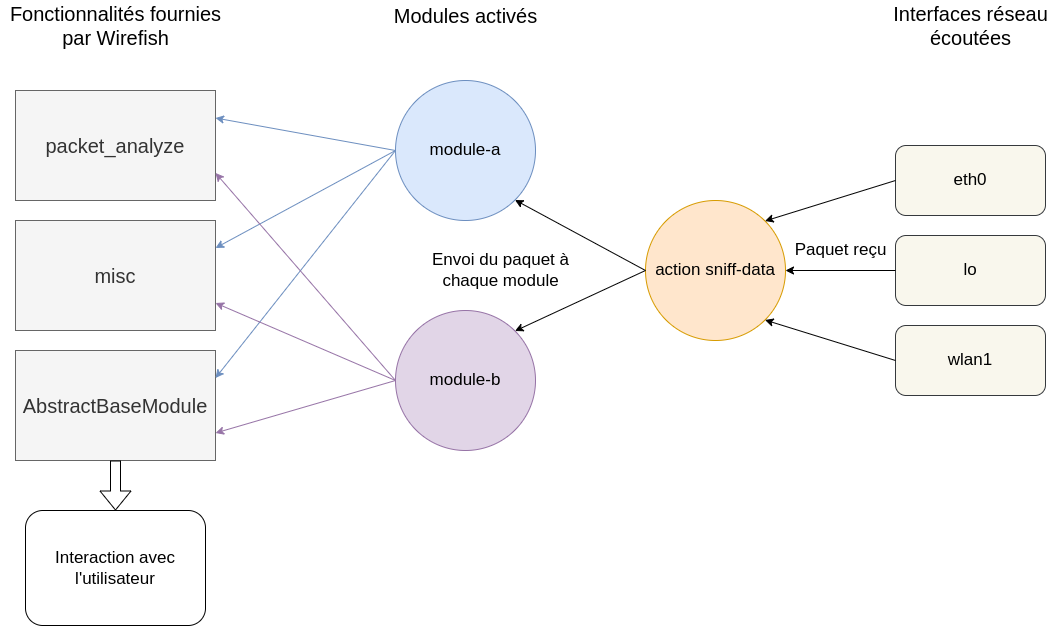

The diagram above was exported from draw.io. Its source (the exported page's mxGraphModel, read from the mxfile embedded in the PNG):
<mxGraphModel dx="1422" dy="709" grid="1" gridSize="10" guides="1" tooltips="1" connect="1" arrows="1" fold="1" page="1" pageScale="1" pageWidth="1169" pageHeight="827" math="0" shadow="0">
  <root>
    <mxCell id="0" />
    <mxCell id="1" parent="0" />
    <mxCell id="W0LdysrY7Oz84pUSVPal-9" value="AbstractBaseModule" style="rounded=0;whiteSpace=wrap;html=1;fontSize=20;fillColor=#f5f5f5;fontColor=#333333;strokeColor=#666666;" vertex="1" parent="1">
      <mxGeometry x="40" y="460" width="200" height="110" as="geometry" />
    </mxCell>
    <mxCell id="W0LdysrY7Oz84pUSVPal-10" value="packet_analyze" style="rounded=0;whiteSpace=wrap;html=1;fontSize=20;fillColor=#f5f5f5;fontColor=#333333;strokeColor=#666666;" vertex="1" parent="1">
      <mxGeometry x="40" y="200" width="200" height="110" as="geometry" />
    </mxCell>
    <mxCell id="W0LdysrY7Oz84pUSVPal-11" value="misc" style="rounded=0;whiteSpace=wrap;html=1;fontSize=20;fillColor=#f5f5f5;fontColor=#333333;strokeColor=#666666;" vertex="1" parent="1">
      <mxGeometry x="40" y="330" width="200" height="110" as="geometry" />
    </mxCell>
    <mxCell id="W0LdysrY7Oz84pUSVPal-12" value="module-a" style="ellipse;whiteSpace=wrap;html=1;aspect=fixed;fontSize=17;fillColor=#dae8fc;strokeColor=#6c8ebf;" vertex="1" parent="1">
      <mxGeometry x="420" y="190" width="140" height="140" as="geometry" />
    </mxCell>
    <mxCell id="W0LdysrY7Oz84pUSVPal-13" value="module-b" style="ellipse;whiteSpace=wrap;html=1;aspect=fixed;fontSize=17;fillColor=#e1d5e7;strokeColor=#9673a6;" vertex="1" parent="1">
      <mxGeometry x="420" y="420" width="140" height="140" as="geometry" />
    </mxCell>
    <mxCell id="W0LdysrY7Oz84pUSVPal-14" value="Fonctionnalités fournies&lt;br&gt;par Wirefish" style="text;html=1;align=center;verticalAlign=middle;resizable=0;points=[];autosize=1;strokeColor=none;fillColor=none;fontSize=20;" vertex="1" parent="1">
      <mxGeometry x="25" y="110" width="230" height="50" as="geometry" />
    </mxCell>
    <mxCell id="W0LdysrY7Oz84pUSVPal-15" value="Modules activés" style="text;html=1;align=center;verticalAlign=middle;resizable=0;points=[];autosize=1;strokeColor=none;fillColor=none;fontSize=20;" vertex="1" parent="1">
      <mxGeometry x="410" y="110" width="160" height="30" as="geometry" />
    </mxCell>
    <mxCell id="W0LdysrY7Oz84pUSVPal-16" value="" style="endArrow=classic;html=1;rounded=0;exitX=0;exitY=0.5;exitDx=0;exitDy=0;entryX=1;entryY=0.25;entryDx=0;entryDy=0;fillColor=#dae8fc;strokeColor=#6c8ebf;" edge="1" parent="1" source="W0LdysrY7Oz84pUSVPal-12" target="W0LdysrY7Oz84pUSVPal-9">
      <mxGeometry width="50" height="50" relative="1" as="geometry">
        <mxPoint x="620" y="175" as="sourcePoint" />
        <mxPoint x="640" y="295" as="targetPoint" />
      </mxGeometry>
    </mxCell>
    <mxCell id="W0LdysrY7Oz84pUSVPal-17" value="" style="endArrow=classic;html=1;rounded=0;entryX=1;entryY=0.25;entryDx=0;entryDy=0;exitX=0;exitY=0.5;exitDx=0;exitDy=0;fillColor=#dae8fc;strokeColor=#6c8ebf;" edge="1" parent="1" source="W0LdysrY7Oz84pUSVPal-12" target="W0LdysrY7Oz84pUSVPal-10">
      <mxGeometry width="50" height="50" relative="1" as="geometry">
        <mxPoint x="380" y="280" as="sourcePoint" />
        <mxPoint x="200" y="207.5" as="targetPoint" />
      </mxGeometry>
    </mxCell>
    <mxCell id="W0LdysrY7Oz84pUSVPal-18" value="" style="endArrow=classic;html=1;rounded=0;entryX=1;entryY=0.25;entryDx=0;entryDy=0;exitX=0;exitY=0.5;exitDx=0;exitDy=0;fillColor=#dae8fc;strokeColor=#6c8ebf;" edge="1" parent="1" source="W0LdysrY7Oz84pUSVPal-12" target="W0LdysrY7Oz84pUSVPal-11">
      <mxGeometry width="50" height="50" relative="1" as="geometry">
        <mxPoint x="430" y="290" as="sourcePoint" />
        <mxPoint x="200" y="367.5" as="targetPoint" />
      </mxGeometry>
    </mxCell>
    <mxCell id="W0LdysrY7Oz84pUSVPal-19" value="" style="endArrow=classic;html=1;rounded=0;entryX=1;entryY=0.75;entryDx=0;entryDy=0;exitX=0;exitY=0.5;exitDx=0;exitDy=0;fillColor=#e1d5e7;strokeColor=#9673a6;" edge="1" parent="1" source="W0LdysrY7Oz84pUSVPal-13" target="W0LdysrY7Oz84pUSVPal-10">
      <mxGeometry width="50" height="50" relative="1" as="geometry">
        <mxPoint x="430" y="290" as="sourcePoint" />
        <mxPoint x="200" y="527.5" as="targetPoint" />
      </mxGeometry>
    </mxCell>
    <mxCell id="W0LdysrY7Oz84pUSVPal-20" value="" style="endArrow=classic;html=1;rounded=0;entryX=1;entryY=0.75;entryDx=0;entryDy=0;exitX=0;exitY=0.5;exitDx=0;exitDy=0;fillColor=#e1d5e7;strokeColor=#9673a6;" edge="1" parent="1" source="W0LdysrY7Oz84pUSVPal-13" target="W0LdysrY7Oz84pUSVPal-11">
      <mxGeometry width="50" height="50" relative="1" as="geometry">
        <mxPoint x="400" y="440" as="sourcePoint" />
        <mxPoint x="200" y="442.5" as="targetPoint" />
      </mxGeometry>
    </mxCell>
    <mxCell id="W0LdysrY7Oz84pUSVPal-21" value="" style="endArrow=classic;html=1;rounded=0;entryX=1;entryY=0.75;entryDx=0;entryDy=0;exitX=0;exitY=0.5;exitDx=0;exitDy=0;fillColor=#e1d5e7;strokeColor=#9673a6;" edge="1" parent="1" source="W0LdysrY7Oz84pUSVPal-13" target="W0LdysrY7Oz84pUSVPal-9">
      <mxGeometry width="50" height="50" relative="1" as="geometry">
        <mxPoint x="350" y="442.5" as="sourcePoint" />
        <mxPoint x="120" y="385" as="targetPoint" />
      </mxGeometry>
    </mxCell>
    <mxCell id="W0LdysrY7Oz84pUSVPal-22" value="action sniff-data" style="ellipse;whiteSpace=wrap;html=1;aspect=fixed;fontSize=17;fillColor=#ffe6cc;strokeColor=#d79b00;" vertex="1" parent="1">
      <mxGeometry x="670" y="310" width="140" height="140" as="geometry" />
    </mxCell>
    <mxCell id="W0LdysrY7Oz84pUSVPal-23" value="" style="shape=flexArrow;endArrow=classic;html=1;rounded=0;fontSize=20;exitX=0.5;exitY=1;exitDx=0;exitDy=0;entryX=0.5;entryY=0;entryDx=0;entryDy=0;" edge="1" parent="1" source="W0LdysrY7Oz84pUSVPal-9" target="W0LdysrY7Oz84pUSVPal-39">
      <mxGeometry width="50" height="50" relative="1" as="geometry">
        <mxPoint x="80" y="460" as="sourcePoint" />
        <mxPoint x="-120" y="395" as="targetPoint" />
      </mxGeometry>
    </mxCell>
    <mxCell id="W0LdysrY7Oz84pUSVPal-25" value="" style="endArrow=classic;html=1;rounded=0;fontSize=20;exitX=0;exitY=0.5;exitDx=0;exitDy=0;entryX=1;entryY=1;entryDx=0;entryDy=0;" edge="1" parent="1" source="W0LdysrY7Oz84pUSVPal-22" target="W0LdysrY7Oz84pUSVPal-12">
      <mxGeometry width="50" height="50" relative="1" as="geometry">
        <mxPoint x="350" y="410" as="sourcePoint" />
        <mxPoint x="400" y="360" as="targetPoint" />
      </mxGeometry>
    </mxCell>
    <mxCell id="W0LdysrY7Oz84pUSVPal-26" value="" style="endArrow=classic;html=1;rounded=0;fontSize=20;exitX=0;exitY=0.5;exitDx=0;exitDy=0;entryX=1;entryY=0;entryDx=0;entryDy=0;" edge="1" parent="1" source="W0LdysrY7Oz84pUSVPal-22" target="W0LdysrY7Oz84pUSVPal-13">
      <mxGeometry width="50" height="50" relative="1" as="geometry">
        <mxPoint x="680.5025253169415" y="340.5025253169415" as="sourcePoint" />
        <mxPoint x="570" y="290" as="targetPoint" />
      </mxGeometry>
    </mxCell>
    <mxCell id="W0LdysrY7Oz84pUSVPal-27" value="Envoi du paquet à&lt;br style=&quot;font-size: 17px;&quot;&gt;chaque module" style="text;html=1;align=center;verticalAlign=middle;resizable=0;points=[];autosize=1;strokeColor=none;fillColor=none;fontSize=17;" vertex="1" parent="1">
      <mxGeometry x="450" y="355" width="150" height="50" as="geometry" />
    </mxCell>
    <mxCell id="W0LdysrY7Oz84pUSVPal-31" value="Interfaces réseau&lt;br&gt;écoutées" style="text;html=1;align=center;verticalAlign=middle;resizable=0;points=[];autosize=1;strokeColor=none;fillColor=none;fontSize=20;" vertex="1" parent="1">
      <mxGeometry x="910" y="110" width="170" height="50" as="geometry" />
    </mxCell>
    <mxCell id="W0LdysrY7Oz84pUSVPal-32" value="wlan1" style="rounded=1;whiteSpace=wrap;html=1;fontSize=17;fillColor=#f9f7ed;strokeColor=#36393d;" vertex="1" parent="1">
      <mxGeometry x="920" y="435" width="150" height="70" as="geometry" />
    </mxCell>
    <mxCell id="W0LdysrY7Oz84pUSVPal-33" value="lo" style="rounded=1;whiteSpace=wrap;html=1;fontSize=17;fillColor=#f9f7ed;strokeColor=#36393d;" vertex="1" parent="1">
      <mxGeometry x="920" y="345" width="150" height="70" as="geometry" />
    </mxCell>
    <mxCell id="W0LdysrY7Oz84pUSVPal-34" value="eth0" style="rounded=1;whiteSpace=wrap;html=1;fontSize=17;fillColor=#f9f7ed;strokeColor=#36393d;" vertex="1" parent="1">
      <mxGeometry x="920" y="255" width="150" height="70" as="geometry" />
    </mxCell>
    <mxCell id="W0LdysrY7Oz84pUSVPal-35" value="" style="endArrow=classic;html=1;rounded=0;fontSize=17;exitX=0;exitY=0.5;exitDx=0;exitDy=0;entryX=1;entryY=0;entryDx=0;entryDy=0;" edge="1" parent="1" source="W0LdysrY7Oz84pUSVPal-34" target="W0LdysrY7Oz84pUSVPal-22">
      <mxGeometry width="50" height="50" relative="1" as="geometry">
        <mxPoint x="540" y="390" as="sourcePoint" />
        <mxPoint x="590" y="340" as="targetPoint" />
      </mxGeometry>
    </mxCell>
    <mxCell id="W0LdysrY7Oz84pUSVPal-36" value="" style="endArrow=classic;html=1;rounded=0;fontSize=17;exitX=0;exitY=0.5;exitDx=0;exitDy=0;entryX=1;entryY=0.5;entryDx=0;entryDy=0;" edge="1" parent="1" source="W0LdysrY7Oz84pUSVPal-33" target="W0LdysrY7Oz84pUSVPal-22">
      <mxGeometry width="50" height="50" relative="1" as="geometry">
        <mxPoint x="930" y="305" as="sourcePoint" />
        <mxPoint x="799.4974746830585" y="340.5025253169415" as="targetPoint" />
      </mxGeometry>
    </mxCell>
    <mxCell id="W0LdysrY7Oz84pUSVPal-37" value="" style="endArrow=classic;html=1;rounded=0;fontSize=17;exitX=0;exitY=0.5;exitDx=0;exitDy=0;entryX=1;entryY=1;entryDx=0;entryDy=0;" edge="1" parent="1" source="W0LdysrY7Oz84pUSVPal-32" target="W0LdysrY7Oz84pUSVPal-22">
      <mxGeometry width="50" height="50" relative="1" as="geometry">
        <mxPoint x="930" y="395" as="sourcePoint" />
        <mxPoint x="820" y="390" as="targetPoint" />
      </mxGeometry>
    </mxCell>
    <mxCell id="W0LdysrY7Oz84pUSVPal-38" value="Paquet reçu" style="text;html=1;align=center;verticalAlign=middle;resizable=0;points=[];autosize=1;strokeColor=none;fillColor=none;fontSize=17;" vertex="1" parent="1">
      <mxGeometry x="810" y="345" width="110" height="30" as="geometry" />
    </mxCell>
    <mxCell id="W0LdysrY7Oz84pUSVPal-39" value="Interaction avec&lt;br&gt;l'utilisateur" style="rounded=1;whiteSpace=wrap;html=1;fontSize=17;" vertex="1" parent="1">
      <mxGeometry x="50" y="620" width="180" height="115" as="geometry" />
    </mxCell>
  </root>
</mxGraphModel>